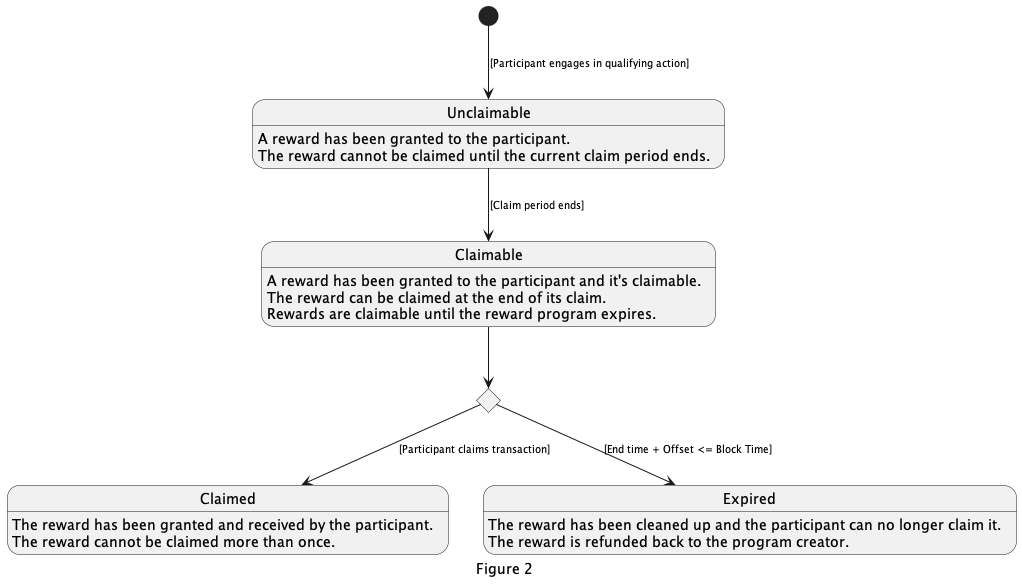

The diagram above was rendered by PlantUML. Its source (embedded in the PNG):
@startuml RewardClaim
<style>
    arrow {
        FontSize 10
    }
</style>
caption Figure 2
state c <<choice>>

Unclaimable : A reward has been granted to the participant.
Unclaimable : The reward cannot be claimed until the current claim period ends.

Claimable : A reward has been granted to the participant and it's claimable.
Claimable : The reward can be claimed at the end of its claim.
Claimable : Rewards are claimable until the reward program expires.

Claimed : The reward has been granted and received by the participant.
Claimed : The reward cannot be claimed more than once.

Expired : The reward has been cleaned up and the participant can no longer claim it.
Expired : The reward is refunded back to the program creator.

[*] -down-> Unclaimable : [Participant engages in qualifying action]
Unclaimable -down-> Claimable : [Claim period ends]
Claimable -down-> c
c -down-> Expired : [End time + Offset <= Block Time]
c -down-> Claimed : [Participant claims transaction]

@enduml